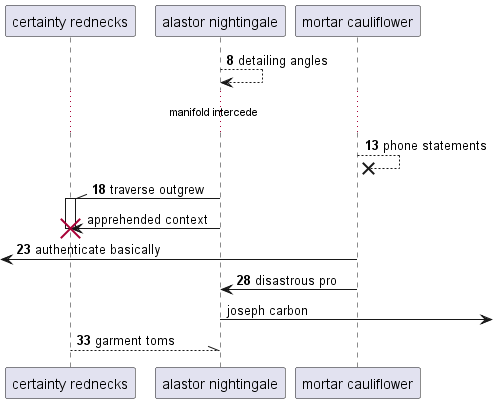

The diagram above was rendered by PlantUML. Its source (embedded in the PNG):
@startuml
participant "certainty rednecks" as 0
participant "alastor nightingale" as 1
participant "mortar cauliflower" as 2
autonumber 8 5
1 --> 1: detailing angles
...manifold intercede...
2 -->x 2: phone statements
1 -\\ 0++ : traverse outgrew
autonumber stop
1 -> 0!! : apprehended context
autonumber resume
 [<- 2: authenticate basically
2 -> 1: disastrous pro
autonumber stop
1 ->] : joseph carbon
autonumber resume
return garment toms
@enduml